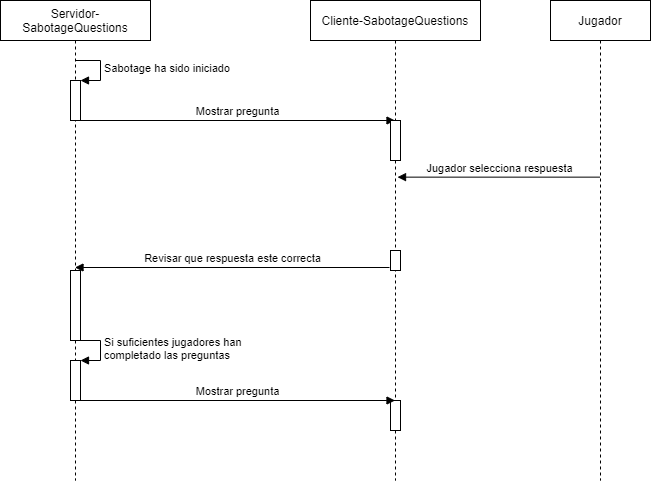

The diagram above was exported from draw.io. Its source (the exported page's mxGraphModel, read from the mxfile embedded in the PNG):
<mxGraphModel dx="1086" dy="806" grid="1" gridSize="10" guides="1" tooltips="1" connect="1" arrows="1" fold="1" page="1" pageScale="1" pageWidth="850" pageHeight="1100" math="0" shadow="0">
  <root>
    <mxCell id="0" />
    <mxCell id="1" parent="0" />
    <mxCell id="X9xPFIw10zZPvNYsaHrm-1" value="Servidor-SabotageQuestions" style="shape=umlLifeline;perimeter=lifelinePerimeter;whiteSpace=wrap;html=1;container=1;collapsible=0;recursiveResize=0;outlineConnect=0;" parent="1" vertex="1">
      <mxGeometry x="50" y="40" width="150" height="480" as="geometry" />
    </mxCell>
    <mxCell id="X9xPFIw10zZPvNYsaHrm-3" value="" style="html=1;points=[];perimeter=orthogonalPerimeter;" parent="X9xPFIw10zZPvNYsaHrm-1" vertex="1">
      <mxGeometry x="70" y="80" width="10" height="40" as="geometry" />
    </mxCell>
    <mxCell id="X9xPFIw10zZPvNYsaHrm-4" value="Sabotage ha sido iniciado" style="edgeStyle=orthogonalEdgeStyle;html=1;align=left;spacingLeft=2;endArrow=block;rounded=0;entryX=1;entryY=0;" parent="X9xPFIw10zZPvNYsaHrm-1" target="X9xPFIw10zZPvNYsaHrm-3" edge="1">
      <mxGeometry relative="1" as="geometry">
        <mxPoint x="75" y="60" as="sourcePoint" />
        <Array as="points">
          <mxPoint x="100" y="60" />
        </Array>
      </mxGeometry>
    </mxCell>
    <mxCell id="X9xPFIw10zZPvNYsaHrm-6" value="Mostrar pregunta" style="html=1;verticalAlign=bottom;endArrow=block;" parent="X9xPFIw10zZPvNYsaHrm-1" target="X9xPFIw10zZPvNYsaHrm-2" edge="1">
      <mxGeometry width="80" relative="1" as="geometry">
        <mxPoint x="80" y="120" as="sourcePoint" />
        <mxPoint x="160" y="120" as="targetPoint" />
      </mxGeometry>
    </mxCell>
    <mxCell id="X9xPFIw10zZPvNYsaHrm-13" value="" style="html=1;points=[];perimeter=orthogonalPerimeter;" parent="X9xPFIw10zZPvNYsaHrm-1" vertex="1">
      <mxGeometry x="70" y="270" width="10" height="70" as="geometry" />
    </mxCell>
    <mxCell id="X9xPFIw10zZPvNYsaHrm-14" value="" style="html=1;points=[];perimeter=orthogonalPerimeter;" parent="X9xPFIw10zZPvNYsaHrm-1" vertex="1">
      <mxGeometry x="70" y="360" width="10" height="40" as="geometry" />
    </mxCell>
    <mxCell id="X9xPFIw10zZPvNYsaHrm-15" value="Si suficientes jugadores han&lt;br&gt;completado las preguntas" style="edgeStyle=orthogonalEdgeStyle;html=1;align=left;spacingLeft=2;endArrow=block;rounded=0;entryX=1;entryY=0;" parent="X9xPFIw10zZPvNYsaHrm-1" target="X9xPFIw10zZPvNYsaHrm-14" edge="1">
      <mxGeometry relative="1" as="geometry">
        <mxPoint x="75" y="340" as="sourcePoint" />
        <Array as="points">
          <mxPoint x="100" y="340" />
        </Array>
      </mxGeometry>
    </mxCell>
    <mxCell id="X9xPFIw10zZPvNYsaHrm-2" value="Cliente-SabotageQuestions" style="shape=umlLifeline;perimeter=lifelinePerimeter;whiteSpace=wrap;html=1;container=1;collapsible=0;recursiveResize=0;outlineConnect=0;" parent="1" vertex="1">
      <mxGeometry x="360" y="40" width="170" height="480" as="geometry" />
    </mxCell>
    <mxCell id="X9xPFIw10zZPvNYsaHrm-5" value="" style="html=1;points=[];perimeter=orthogonalPerimeter;" parent="X9xPFIw10zZPvNYsaHrm-2" vertex="1">
      <mxGeometry x="80" y="120" width="10" height="40" as="geometry" />
    </mxCell>
    <mxCell id="X9xPFIw10zZPvNYsaHrm-9" value="" style="html=1;points=[];perimeter=orthogonalPerimeter;" parent="X9xPFIw10zZPvNYsaHrm-2" vertex="1">
      <mxGeometry x="80" y="250" width="10" height="20" as="geometry" />
    </mxCell>
    <mxCell id="X9xPFIw10zZPvNYsaHrm-17" value="" style="html=1;points=[];perimeter=orthogonalPerimeter;" parent="X9xPFIw10zZPvNYsaHrm-2" vertex="1">
      <mxGeometry x="80" y="400" width="10" height="30" as="geometry" />
    </mxCell>
    <mxCell id="X9xPFIw10zZPvNYsaHrm-7" value="Jugador" style="shape=umlLifeline;perimeter=lifelinePerimeter;whiteSpace=wrap;html=1;container=1;collapsible=0;recursiveResize=0;outlineConnect=0;" parent="1" vertex="1">
      <mxGeometry x="600" y="40" width="100" height="480" as="geometry" />
    </mxCell>
    <mxCell id="X9xPFIw10zZPvNYsaHrm-8" value="Jugador selecciona respuesta" style="html=1;verticalAlign=bottom;endArrow=block;entryX=0.512;entryY=0.368;entryDx=0;entryDy=0;entryPerimeter=0;" parent="1" source="X9xPFIw10zZPvNYsaHrm-7" target="X9xPFIw10zZPvNYsaHrm-2" edge="1">
      <mxGeometry width="80" relative="1" as="geometry">
        <mxPoint x="490" y="290" as="sourcePoint" />
        <mxPoint x="570" y="290" as="targetPoint" />
      </mxGeometry>
    </mxCell>
    <mxCell id="X9xPFIw10zZPvNYsaHrm-10" value="Revisar que respuesta este correcta" style="html=1;verticalAlign=bottom;endArrow=block;exitX=-0.1;exitY=0.85;exitDx=0;exitDy=0;exitPerimeter=0;" parent="1" source="X9xPFIw10zZPvNYsaHrm-9" target="X9xPFIw10zZPvNYsaHrm-1" edge="1">
      <mxGeometry width="80" relative="1" as="geometry">
        <mxPoint x="220" y="390" as="sourcePoint" />
        <mxPoint x="300" y="390" as="targetPoint" />
      </mxGeometry>
    </mxCell>
    <mxCell id="X9xPFIw10zZPvNYsaHrm-16" value="Mostrar pregunta" style="html=1;verticalAlign=bottom;endArrow=block;" parent="1" edge="1">
      <mxGeometry width="80" relative="1" as="geometry">
        <mxPoint x="130" y="440" as="sourcePoint" />
        <mxPoint x="444.5" y="440" as="targetPoint" />
      </mxGeometry>
    </mxCell>
  </root>
</mxGraphModel>